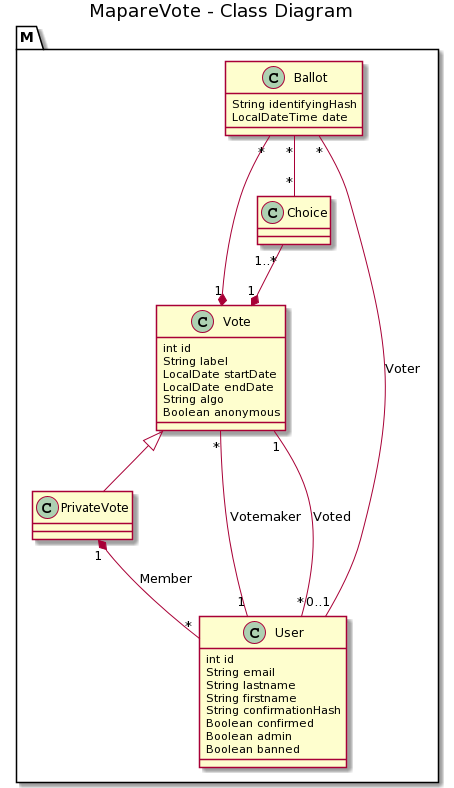

The diagram above was rendered by PlantUML. Its source (embedded in the PNG):
@startuml
title MapareVote - Class Diagram

package M {
    class Vote {
        int id
        String label
        LocalDate startDate
        LocalDate endDate
        String algo
        Boolean anonymous
    }
    
    class PrivateVote
    
    class Choice
    
    class Ballot {
        String identifyingHash
        LocalDateTime date
    }
    
    class User {
        int id
        String email
        String lastname
        String firstname
        String confirmationHash
        Boolean confirmed
        Boolean admin
        Boolean banned
    }
}


Choice "1..*" --* "1" Vote
Ballot "*" --* "1" Vote
Ballot "*" -- "*" Choice
Ballot "*" -- "0..1" User:Voter
Vote "*" --- "1" User:Votemaker
PrivateVote "1" *-- "*" User:Member
Vote "1"-- "*" User:Voted
Vote <|-- PrivateVote
@enduml